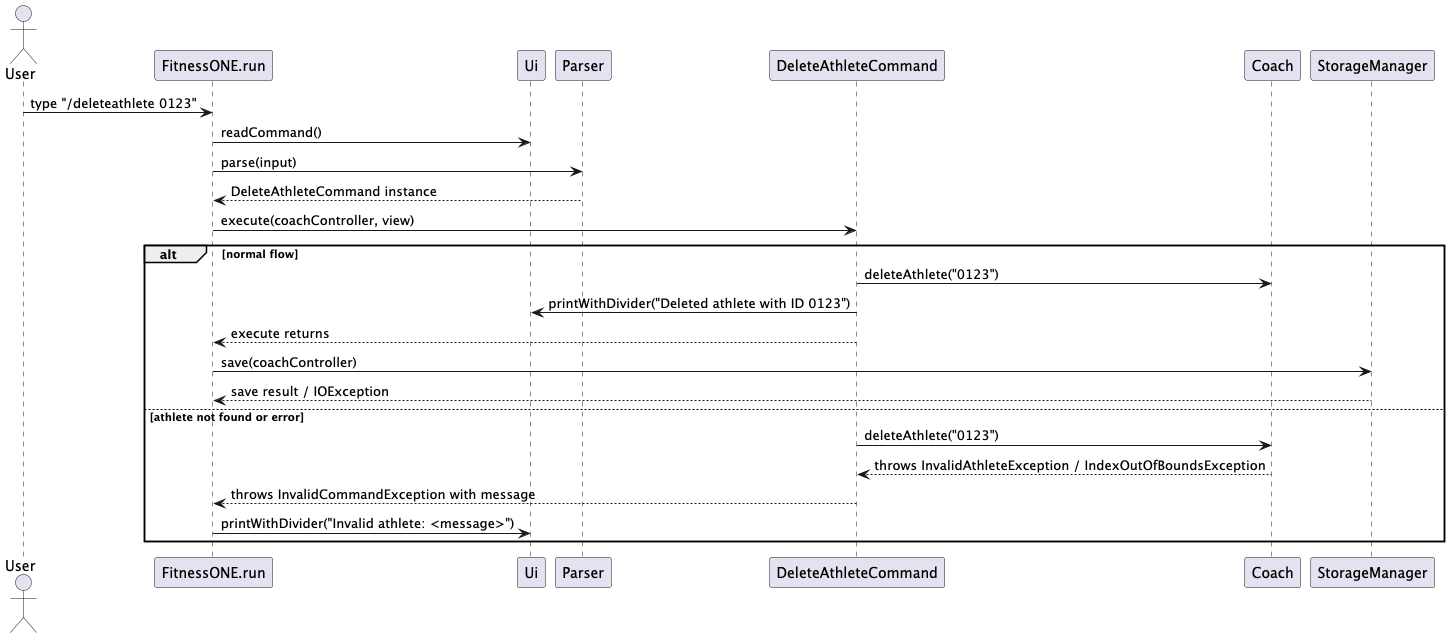

The diagram above was rendered by PlantUML. Its source (embedded in the PNG):
@startuml
actor User
participant FitnessONE as "FitnessONE.run"
participant Ui as "Ui"
participant Parser as "Parser"
participant DeleteCmd as "DeleteAthleteCommand"
participant Coach as "Coach"
participant Storage as "StorageManager"

User -> FitnessONE : type "/deleteathlete 0123"
FitnessONE -> Ui : readCommand()
FitnessONE -> Parser : parse(input)
Parser --> FitnessONE : DeleteAthleteCommand instance
FitnessONE -> DeleteCmd : execute(coachController, view)

alt normal flow
    DeleteCmd -> Coach : deleteAthlete("0123")
    DeleteCmd -> Ui : printWithDivider("Deleted athlete with ID 0123")
    DeleteCmd --> FitnessONE : execute returns
    FitnessONE -> Storage : save(coachController)
    Storage --> FitnessONE : save result / IOException
else athlete not found or error
    DeleteCmd -> Coach : deleteAthlete("0123")
    Coach --> DeleteCmd : throws InvalidAthleteException / IndexOutOfBoundsException
    DeleteCmd --> FitnessONE : throws InvalidCommandException with message
    FitnessONE -> Ui : printWithDivider("Invalid athlete: <message>")
end

@enduml